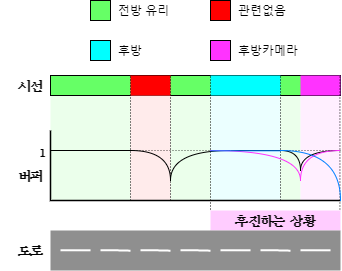

The diagram above was exported from draw.io. Its source (the exported page's mxGraphModel, read from the mxfile embedded in the PNG):
<mxGraphModel dx="621" dy="461" grid="1" gridSize="10" guides="1" tooltips="1" connect="1" arrows="1" fold="1" page="1" pageScale="1" pageWidth="827" pageHeight="1169" math="0" shadow="0">
  <root>
    <mxCell id="0" />
    <mxCell id="1" parent="0" />
    <mxCell id="iNucFRww0Q6gxPgu5FB2-111" value="" style="rounded=0;whiteSpace=wrap;html=1;fontFamily=휴먼명조;fontSize=10;fillColor=#CCFFFF;opacity=40;strokeColor=none;" vertex="1" parent="1">
      <mxGeometry x="240" y="240" width="70" height="120" as="geometry" />
    </mxCell>
    <mxCell id="iNucFRww0Q6gxPgu5FB2-70" value="" style="rounded=0;whiteSpace=wrap;html=1;fontFamily=휴먼명조;fontSize=10;fillColor=#CCFFCC;opacity=40;strokeColor=none;" vertex="1" parent="1">
      <mxGeometry x="80" y="240" width="80" height="120" as="geometry" />
    </mxCell>
    <mxCell id="iNucFRww0Q6gxPgu5FB2-103" value="" style="rounded=0;whiteSpace=wrap;html=1;fontFamily=휴먼명조;fontSize=10;fillColor=#CCFFCC;opacity=40;strokeColor=none;" vertex="1" parent="1">
      <mxGeometry x="310" y="235" width="20" height="125" as="geometry" />
    </mxCell>
    <mxCell id="iNucFRww0Q6gxPgu5FB2-101" value="" style="rounded=0;whiteSpace=wrap;html=1;fontFamily=휴먼명조;fontSize=10;fillColor=#CCFFCC;opacity=40;strokeColor=none;" vertex="1" parent="1">
      <mxGeometry x="200" y="240" width="40" height="120" as="geometry" />
    </mxCell>
    <mxCell id="iNucFRww0Q6gxPgu5FB2-110" value="" style="rounded=0;whiteSpace=wrap;html=1;fontFamily=휴먼명조;fontSize=10;fillColor=#FFCCFF;opacity=30;strokeColor=none;" vertex="1" parent="1">
      <mxGeometry x="330" y="240" width="40" height="120" as="geometry" />
    </mxCell>
    <mxCell id="iNucFRww0Q6gxPgu5FB2-43" value="" style="rounded=0;whiteSpace=wrap;html=1;fillColor=#66FF66;strokeWidth=0;perimeterSpacing=0;labelBackgroundColor=none;labelBorderColor=none;glass=0;shadow=0;sketch=0;" vertex="1" parent="1">
      <mxGeometry x="80" y="235" width="290" height="20" as="geometry" />
    </mxCell>
    <mxCell id="iNucFRww0Q6gxPgu5FB2-106" value="" style="rounded=0;whiteSpace=wrap;html=1;fontFamily=휴먼명조;fontSize=10;fillColor=#FFCCCC;opacity=40;strokeColor=none;" vertex="1" parent="1">
      <mxGeometry x="160" y="240" width="40" height="120" as="geometry" />
    </mxCell>
    <mxCell id="iNucFRww0Q6gxPgu5FB2-71" value="" style="rounded=0;html=1;fillColor=#FF0000;labelPosition=right;verticalLabelPosition=middle;align=left;verticalAlign=middle;spacing=8;strokeColor=none;" vertex="1" parent="1">
      <mxGeometry x="160" y="235" width="40" height="20" as="geometry" />
    </mxCell>
    <mxCell id="iNucFRww0Q6gxPgu5FB2-44" value="&lt;b&gt;&lt;font face=&quot;휴먼명조&quot;&gt;후진하는 상황&lt;/font&gt;&lt;/b&gt;" style="rounded=0;whiteSpace=wrap;html=1;fillColor=#FFCCFF;strokeColor=none;" vertex="1" parent="1">
      <mxGeometry x="240" y="370" width="130" height="20" as="geometry" />
    </mxCell>
    <mxCell id="iNucFRww0Q6gxPgu5FB2-45" value="전방 유리" style="rounded=0;html=1;fillColor=#66FF66;labelPosition=right;verticalLabelPosition=middle;align=left;verticalAlign=middle;spacing=8;" vertex="1" parent="1">
      <mxGeometry x="120" y="160" width="20" height="20" as="geometry" />
    </mxCell>
    <mxCell id="iNucFRww0Q6gxPgu5FB2-46" value="관련없음" style="rounded=0;html=1;fillColor=#FF0000;labelPosition=right;verticalLabelPosition=middle;align=left;verticalAlign=middle;spacing=8;" vertex="1" parent="1">
      <mxGeometry x="240" y="160" width="20" height="20" as="geometry" />
    </mxCell>
    <mxCell id="iNucFRww0Q6gxPgu5FB2-50" value="후방" style="rounded=0;html=1;fillColor=#00FFFF;labelPosition=right;verticalLabelPosition=middle;align=left;verticalAlign=middle;spacing=8;" vertex="1" parent="1">
      <mxGeometry x="120" y="200" width="20" height="20" as="geometry" />
    </mxCell>
    <mxCell id="iNucFRww0Q6gxPgu5FB2-52" value="후방카메라" style="rounded=0;html=1;fillColor=#FF33FF;labelPosition=right;verticalLabelPosition=middle;align=left;verticalAlign=middle;spacing=8;" vertex="1" parent="1">
      <mxGeometry x="240" y="200" width="20" height="20" as="geometry" />
    </mxCell>
    <mxCell id="iNucFRww0Q6gxPgu5FB2-59" value="&lt;b&gt;&lt;font data-font-src=&quot;https://fonts.googleapis.com/css?family=Nanum+Myeongjo&quot;&gt;시선&lt;/font&gt;&lt;/b&gt;" style="text;html=1;strokeColor=none;fillColor=none;align=center;verticalAlign=middle;rounded=0;direction=west;labelPosition=center;verticalLabelPosition=middle;whiteSpace=wrap;rotation=0;fontFamily=휴먼명조;;" vertex="1" parent="1">
      <mxGeometry x="30" y="230" width="60" height="30" as="geometry" />
    </mxCell>
    <mxCell id="iNucFRww0Q6gxPgu5FB2-72" value="" style="endArrow=none;dashed=1;html=1;strokeWidth=1;rounded=0;fontFamily=휴먼명조;fontSize=10;edgeStyle=orthogonalEdgeStyle;dashPattern=1 2;" edge="1" parent="1">
      <mxGeometry width="50" height="50" relative="1" as="geometry">
        <mxPoint x="200" y="360" as="sourcePoint" />
        <mxPoint x="200" y="236" as="targetPoint" />
      </mxGeometry>
    </mxCell>
    <mxCell id="iNucFRww0Q6gxPgu5FB2-78" value="" style="rounded=0;html=1;fillColor=#00FFFF;labelPosition=right;verticalLabelPosition=middle;align=left;verticalAlign=middle;spacing=8;strokeColor=none;" vertex="1" parent="1">
      <mxGeometry x="240" y="235" width="70" height="20" as="geometry" />
    </mxCell>
    <mxCell id="iNucFRww0Q6gxPgu5FB2-79" value="" style="rounded=0;html=1;fillColor=#FF33FF;labelPosition=right;verticalLabelPosition=middle;align=left;verticalAlign=middle;spacing=8;strokeColor=none;" vertex="1" parent="1">
      <mxGeometry x="330" y="235" width="40" height="20" as="geometry" />
    </mxCell>
    <mxCell id="iNucFRww0Q6gxPgu5FB2-61" value="&lt;b&gt;&lt;font data-font-src=&quot;https://fonts.googleapis.com/css?family=Nanum+Myeongjo&quot;&gt;도로&lt;/font&gt;&lt;/b&gt;" style="text;html=1;strokeColor=none;fillColor=none;align=center;verticalAlign=middle;rounded=0;direction=west;labelPosition=center;verticalLabelPosition=middle;whiteSpace=wrap;rotation=0;fontFamily=휴먼명조;;" vertex="1" parent="1">
      <mxGeometry x="30" y="395" width="60" height="30" as="geometry" />
    </mxCell>
    <mxCell id="iNucFRww0Q6gxPgu5FB2-10" value="" style="rounded=0;whiteSpace=wrap;html=1;strokeColor=none;fillColor=#8F8F8F;" vertex="1" parent="1">
      <mxGeometry x="80" y="390" width="290" height="40" as="geometry" />
    </mxCell>
    <mxCell id="iNucFRww0Q6gxPgu5FB2-14" value="" style="endArrow=none;html=1;rounded=0;edgeStyle=orthogonalEdgeStyle;strokeWidth=2;strokeColor=#FFFFFF;" edge="1" parent="1">
      <mxGeometry x="80" y="390" width="50" height="50" as="geometry">
        <mxPoint x="90" y="409.76" as="sourcePoint" />
        <mxPoint x="120" y="410.18" as="targetPoint" />
        <Array as="points">
          <mxPoint x="120" y="409.76" />
          <mxPoint x="120" y="409.76" />
        </Array>
      </mxGeometry>
    </mxCell>
    <mxCell id="iNucFRww0Q6gxPgu5FB2-15" value="" style="endArrow=none;html=1;rounded=0;edgeStyle=orthogonalEdgeStyle;strokeWidth=2;strokeColor=#FFFFFF;" edge="1" parent="1">
      <mxGeometry x="80" y="390" width="50" height="50" as="geometry">
        <mxPoint x="290" y="409.75999999999993" as="sourcePoint" />
        <mxPoint x="320" y="410.18" as="targetPoint" />
        <Array as="points">
          <mxPoint x="305" y="410.18" />
        </Array>
      </mxGeometry>
    </mxCell>
    <mxCell id="iNucFRww0Q6gxPgu5FB2-25" value="" style="endArrow=none;html=1;rounded=0;edgeStyle=orthogonalEdgeStyle;strokeWidth=2;strokeColor=#FFFFFF;" edge="1" parent="1">
      <mxGeometry x="80" y="390" width="50" height="50" as="geometry">
        <mxPoint x="130" y="409.75999999999993" as="sourcePoint" />
        <mxPoint x="160" y="410.18" as="targetPoint" />
        <Array as="points">
          <mxPoint x="145" y="410.18" />
        </Array>
      </mxGeometry>
    </mxCell>
    <mxCell id="iNucFRww0Q6gxPgu5FB2-26" value="" style="endArrow=none;html=1;rounded=0;edgeStyle=orthogonalEdgeStyle;strokeWidth=2;strokeColor=#FFFFFF;" edge="1" parent="1">
      <mxGeometry x="80" y="390" width="50" height="50" as="geometry">
        <mxPoint x="250" y="409.75999999999993" as="sourcePoint" />
        <mxPoint x="280" y="410.18" as="targetPoint" />
        <Array as="points">
          <mxPoint x="280" y="409.76" />
          <mxPoint x="280" y="409.76" />
        </Array>
      </mxGeometry>
    </mxCell>
    <mxCell id="iNucFRww0Q6gxPgu5FB2-27" value="" style="endArrow=none;html=1;rounded=0;edgeStyle=orthogonalEdgeStyle;strokeWidth=2;strokeColor=#FFFFFF;" edge="1" parent="1">
      <mxGeometry x="80" y="390" width="50" height="50" as="geometry">
        <mxPoint x="210" y="409.75999999999993" as="sourcePoint" />
        <mxPoint x="240" y="410.18" as="targetPoint" />
        <Array as="points">
          <mxPoint x="225" y="410.18" />
        </Array>
      </mxGeometry>
    </mxCell>
    <mxCell id="iNucFRww0Q6gxPgu5FB2-28" value="" style="endArrow=none;html=1;rounded=0;edgeStyle=orthogonalEdgeStyle;strokeWidth=2;strokeColor=#FFFFFF;" edge="1" parent="1">
      <mxGeometry x="80" y="390" width="50" height="50" as="geometry">
        <mxPoint x="170" y="409.76" as="sourcePoint" />
        <mxPoint x="200" y="410.18000000000006" as="targetPoint" />
        <Array as="points">
          <mxPoint x="185" y="410.18" />
        </Array>
      </mxGeometry>
    </mxCell>
    <mxCell id="iNucFRww0Q6gxPgu5FB2-32" value="" style="endArrow=none;html=1;rounded=0;edgeStyle=orthogonalEdgeStyle;strokeWidth=2;strokeColor=#FFFFFF;" edge="1" parent="1">
      <mxGeometry x="80" y="390" width="50" height="50" as="geometry">
        <mxPoint x="330" y="409.76" as="sourcePoint" />
        <mxPoint x="360" y="410.18000000000006" as="targetPoint" />
        <Array as="points">
          <mxPoint x="360" y="409.76" />
          <mxPoint x="360" y="409.76" />
        </Array>
      </mxGeometry>
    </mxCell>
    <mxCell id="iNucFRww0Q6gxPgu5FB2-90" value="" style="endArrow=none;dashed=1;html=1;strokeWidth=1;rounded=0;fontFamily=휴먼명조;fontSize=10;edgeStyle=orthogonalEdgeStyle;dashPattern=1 2;" edge="1" parent="1">
      <mxGeometry width="50" height="50" relative="1" as="geometry">
        <mxPoint x="369.43" y="369" as="sourcePoint" />
        <mxPoint x="369.43" y="235" as="targetPoint" />
      </mxGeometry>
    </mxCell>
    <mxCell id="iNucFRww0Q6gxPgu5FB2-96" value="" style="endArrow=none;dashed=1;html=1;strokeWidth=1;rounded=0;fontFamily=휴먼명조;fontSize=10;edgeStyle=orthogonalEdgeStyle;dashPattern=1 2;" edge="1" parent="1">
      <mxGeometry width="50" height="50" relative="1" as="geometry">
        <mxPoint x="240" y="369" as="sourcePoint" />
        <mxPoint x="240" y="235" as="targetPoint" />
      </mxGeometry>
    </mxCell>
    <mxCell id="iNucFRww0Q6gxPgu5FB2-99" value="" style="endArrow=none;dashed=1;html=1;strokeWidth=0.5;rounded=0;fontFamily=휴먼명조;fontSize=10;edgeStyle=orthogonalEdgeStyle;dashPattern=1 2;opacity=70;" edge="1" parent="1">
      <mxGeometry width="50" height="50" relative="1" as="geometry">
        <mxPoint x="370" y="310" as="sourcePoint" />
        <mxPoint x="80" y="310" as="targetPoint" />
      </mxGeometry>
    </mxCell>
    <mxCell id="iNucFRww0Q6gxPgu5FB2-64" value="" style="endArrow=none;html=1;rounded=0;fontFamily=휴먼명조;strokeColor=#000000;strokeWidth=1.5;edgeStyle=orthogonalEdgeStyle;fontSize=10;" edge="1" parent="1">
      <mxGeometry x="30" y="290" width="50" height="50" as="geometry">
        <mxPoint x="370" y="360" as="sourcePoint" />
        <mxPoint x="80" y="290" as="targetPoint" />
      </mxGeometry>
    </mxCell>
    <mxCell id="iNucFRww0Q6gxPgu5FB2-65" value="&lt;b&gt;&lt;font data-font-src=&quot;https://fonts.googleapis.com/css?family=Nanum+Myeongjo&quot;&gt;버퍼&lt;br&gt;&lt;/font&gt;&lt;/b&gt;" style="text;html=1;strokeColor=none;fillColor=none;align=center;verticalAlign=middle;rounded=0;direction=west;labelPosition=center;verticalLabelPosition=middle;whiteSpace=wrap;rotation=0;fontFamily=휴먼명조;;" vertex="1" parent="1">
      <mxGeometry x="30" y="320" width="60" height="30" as="geometry" />
    </mxCell>
    <mxCell id="iNucFRww0Q6gxPgu5FB2-67" value="" style="endArrow=none;dashed=1;html=1;strokeWidth=1;rounded=0;fontFamily=휴먼명조;fontSize=10;edgeStyle=orthogonalEdgeStyle;dashPattern=1 2;" edge="1" parent="1">
      <mxGeometry x="30" y="290" width="50" height="50" as="geometry">
        <mxPoint x="160" y="360" as="sourcePoint" />
        <mxPoint x="160" y="236" as="targetPoint" />
      </mxGeometry>
    </mxCell>
    <mxCell id="iNucFRww0Q6gxPgu5FB2-100" value="&lt;b&gt;&lt;font data-font-src=&quot;https://fonts.googleapis.com/css?family=Nanum+Myeongjo&quot;&gt;&lt;font style=&quot;font-size: 10px&quot;&gt;1&lt;/font&gt;&lt;br&gt;&lt;/font&gt;&lt;/b&gt;" style="text;html=1;strokeColor=none;fillColor=none;align=center;verticalAlign=middle;rounded=0;direction=west;labelPosition=center;verticalLabelPosition=middle;whiteSpace=wrap;rotation=0;fontFamily=휴먼명조;;" vertex="1" parent="1">
      <mxGeometry x="64" y="303" width="16" height="17" as="geometry" />
    </mxCell>
    <mxCell id="2Drl5QDRzzGkE9mwVgI6-2" value="" style="endArrow=none;dashed=1;html=1;strokeWidth=1;rounded=0;fontFamily=휴먼명조;fontSize=10;edgeStyle=orthogonalEdgeStyle;dashPattern=1 2;" edge="1" parent="1">
      <mxGeometry width="50" height="50" relative="1" as="geometry">
        <mxPoint x="310" y="360" as="sourcePoint" />
        <mxPoint x="310" y="236" as="targetPoint" />
      </mxGeometry>
    </mxCell>
    <mxCell id="2Drl5QDRzzGkE9mwVgI6-4" value="" style="group" vertex="1" connectable="0" parent="1">
      <mxGeometry x="80" y="310" width="250" as="geometry" />
    </mxCell>
    <mxCell id="iNucFRww0Q6gxPgu5FB2-117" value="" style="endArrow=none;html=1;rounded=0;fontFamily=휴먼명조;fontSize=10;strokeColor=#000000;strokeWidth=1;edgeStyle=orthogonalEdgeStyle;" edge="1" parent="2Drl5QDRzzGkE9mwVgI6-4">
      <mxGeometry width="50" height="50" as="geometry">
        <mxPoint as="sourcePoint" />
        <mxPoint x="80" as="targetPoint" />
      </mxGeometry>
    </mxCell>
    <mxCell id="iNucFRww0Q6gxPgu5FB2-118" value="" style="curved=1;endArrow=none;html=1;rounded=0;fontFamily=휴먼명조;fontSize=10;strokeColor=#000000;strokeWidth=1;edgeStyle=orthogonalEdgeStyle;endFill=0;" edge="1" parent="2Drl5QDRzzGkE9mwVgI6-4">
      <mxGeometry width="50" height="50" as="geometry">
        <mxPoint x="80" as="sourcePoint" />
        <mxPoint x="120" y="30" as="targetPoint" />
        <Array as="points">
          <mxPoint x="120" />
        </Array>
      </mxGeometry>
    </mxCell>
    <mxCell id="iNucFRww0Q6gxPgu5FB2-119" value="" style="curved=1;endArrow=none;html=1;rounded=0;fontFamily=휴먼명조;fontSize=10;strokeColor=#000000;strokeWidth=1;edgeStyle=orthogonalEdgeStyle;endFill=0;" edge="1" parent="2Drl5QDRzzGkE9mwVgI6-4">
      <mxGeometry width="50" height="50" as="geometry">
        <mxPoint x="180" as="sourcePoint" />
        <mxPoint x="120" y="30" as="targetPoint" />
        <Array as="points">
          <mxPoint x="120" />
        </Array>
      </mxGeometry>
    </mxCell>
    <mxCell id="iNucFRww0Q6gxPgu5FB2-124" value="" style="endArrow=none;html=1;rounded=0;fontFamily=휴먼명조;fontSize=10;strokeColor=#000000;strokeWidth=1;edgeStyle=orthogonalEdgeStyle;" edge="1" parent="2Drl5QDRzzGkE9mwVgI6-4">
      <mxGeometry x="-60" width="50" height="50" as="geometry">
        <mxPoint x="180" as="sourcePoint" />
        <mxPoint x="230" as="targetPoint" />
      </mxGeometry>
    </mxCell>
    <mxCell id="iNucFRww0Q6gxPgu5FB2-125" value="" style="curved=1;endArrow=none;html=1;rounded=0;fontFamily=휴먼명조;fontSize=10;strokeColor=#000000;strokeWidth=1;edgeStyle=orthogonalEdgeStyle;endFill=0;" edge="1" parent="2Drl5QDRzzGkE9mwVgI6-4">
      <mxGeometry width="50" height="50" as="geometry">
        <mxPoint x="230" as="sourcePoint" />
        <mxPoint x="250" y="20" as="targetPoint" />
        <Array as="points">
          <mxPoint x="250" />
        </Array>
      </mxGeometry>
    </mxCell>
    <mxCell id="iNucFRww0Q6gxPgu5FB2-126" value="" style="curved=1;endArrow=none;html=1;rounded=0;fontFamily=휴먼명조;fontSize=10;strokeColor=#000000;strokeWidth=1;edgeStyle=orthogonalEdgeStyle;endFill=0;" edge="1" parent="2Drl5QDRzzGkE9mwVgI6-4">
      <mxGeometry x="-30" width="50" height="50" as="geometry">
        <mxPoint x="290" as="sourcePoint" />
        <mxPoint x="250" y="20" as="targetPoint" />
        <Array as="points">
          <mxPoint x="250" />
        </Array>
      </mxGeometry>
    </mxCell>
    <mxCell id="2Drl5QDRzzGkE9mwVgI6-8" value="" style="curved=1;endArrow=none;html=1;rounded=0;fontFamily=휴먼명조;fontSize=10;strokeColor=#FF33FF;strokeWidth=1;edgeStyle=orthogonalEdgeStyle;endFill=0;" edge="1" parent="2Drl5QDRzzGkE9mwVgI6-4">
      <mxGeometry width="50" height="50" relative="1" as="geometry">
        <mxPoint x="160" as="sourcePoint" />
        <mxPoint x="250" y="30" as="targetPoint" />
        <Array as="points">
          <mxPoint x="250" />
        </Array>
      </mxGeometry>
    </mxCell>
    <mxCell id="2Drl5QDRzzGkE9mwVgI6-9" value="" style="curved=1;endArrow=none;html=1;rounded=0;fontFamily=휴먼명조;fontSize=10;strokeColor=#FF33FF;strokeWidth=1;edgeStyle=orthogonalEdgeStyle;endFill=0;" edge="1" parent="2Drl5QDRzzGkE9mwVgI6-4">
      <mxGeometry width="50" height="50" relative="1" as="geometry">
        <mxPoint x="290" as="sourcePoint" />
        <mxPoint x="250" y="30" as="targetPoint" />
        <Array as="points">
          <mxPoint x="250" />
        </Array>
      </mxGeometry>
    </mxCell>
    <mxCell id="2Drl5QDRzzGkE9mwVgI6-5" value="" style="curved=1;endArrow=none;html=1;fontFamily=휴먼명조;fontSize=10;strokeColor=#007FFF;strokeWidth=1;edgeStyle=orthogonalEdgeStyle;endFill=0;" edge="1" parent="1">
      <mxGeometry width="50" height="50" relative="1" as="geometry">
        <mxPoint x="310" y="310" as="sourcePoint" />
        <mxPoint x="370" y="360" as="targetPoint" />
        <Array as="points">
          <mxPoint x="370" y="310" />
        </Array>
      </mxGeometry>
    </mxCell>
    <mxCell id="2Drl5QDRzzGkE9mwVgI6-7" value="" style="endArrow=none;html=1;rounded=0;fontFamily=휴먼명조;fontSize=10;strokeColor=#007FFF;strokeWidth=1;edgeStyle=orthogonalEdgeStyle;" edge="1" parent="1">
      <mxGeometry width="50" height="50" relative="1" as="geometry">
        <mxPoint x="240" y="310.3" as="sourcePoint" />
        <mxPoint x="310" y="310.3" as="targetPoint" />
      </mxGeometry>
    </mxCell>
  </root>
</mxGraphModel>